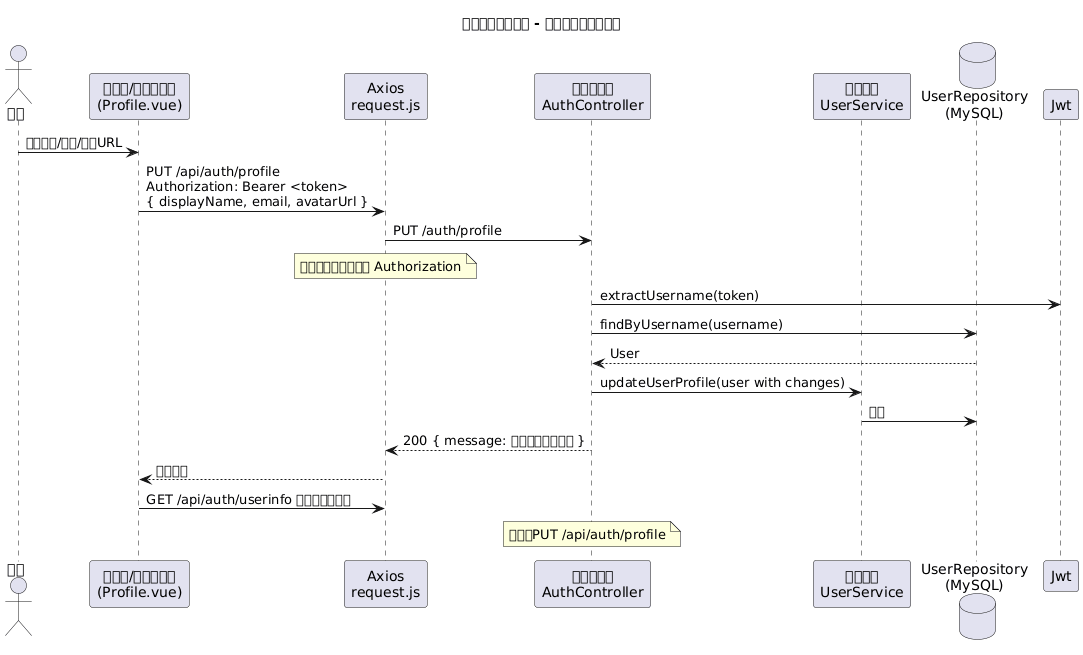

The diagram above was rendered by PlantUML. Its source (embedded in the PNG):
@startuml
title 企业文件管理系统 - 个人资料更新时序图

actor 用户 as User
participant "浏览器/个人资料页\n(Profile.vue)" as UI
participant "Axios\nrequest.js" as Axios
participant "后端控制器\nAuthController" as AuthCtrl
participant "用户服务\nUserService" as UserSvc
database "UserRepository\n(MySQL)" as DB

User -> UI: 编辑昵称/邮箱/头像URL
UI -> Axios: PUT /api/auth/profile\nAuthorization: Bearer <token>\n{ displayName, email, avatarUrl }
Axios -> AuthCtrl: PUT /auth/profile
note over Axios
请求拦截器自动附加 Authorization
end note
AuthCtrl -> Jwt: extractUsername(token)
AuthCtrl -> DB: findByUsername(username)
DB --> AuthCtrl: User
AuthCtrl -> UserSvc: updateUserProfile(user with changes)
UserSvc -> DB: 保存
AuthCtrl --> Axios: 200 { message: 个人信息更新成功 }
Axios --> UI: 显示成功
UI -> Axios: GET /api/auth/userinfo 以刷新本地资料

note over AuthCtrl
接口：PUT /api/auth/profile
end note

@enduml